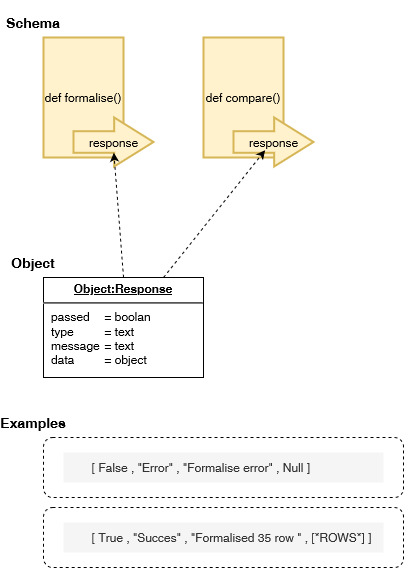

The diagram above was exported from draw.io. Its source (the exported page's mxGraphModel, read from the mxfile embedded in the PNG):
<mxGraphModel dx="1573" dy="501" grid="1" gridSize="10" guides="1" tooltips="1" connect="1" arrows="1" fold="1" page="1" pageScale="1" pageWidth="827" pageHeight="1169" math="0" shadow="0">
  <root>
    <mxCell id="0" />
    <mxCell id="1" parent="0" />
    <mxCell id="VG8ZnwepA-Bd3GShXPEL-5" value="def compare()" style="rounded=0;whiteSpace=wrap;html=1;fillColor=#fff2cc;strokeColor=#d6b656;strokeWidth=2;" vertex="1" parent="1">
      <mxGeometry x="160" y="80" width="80" height="120" as="geometry" />
    </mxCell>
    <mxCell id="VG8ZnwepA-Bd3GShXPEL-7" value="response" style="html=1;shadow=0;dashed=0;align=center;verticalAlign=middle;shape=mxgraph.arrows2.arrow;dy=0.56;dx=39.33;notch=0;fillColor=#fff2cc;strokeColor=#d6b656;strokeWidth=2;" vertex="1" parent="1">
      <mxGeometry x="190" y="160" width="80" height="49" as="geometry" />
    </mxCell>
    <mxCell id="VG8ZnwepA-Bd3GShXPEL-8" value="def formalise()" style="rounded=0;whiteSpace=wrap;html=1;fillColor=#fff2cc;strokeColor=#d6b656;strokeWidth=2;" vertex="1" parent="1">
      <mxGeometry y="80" width="80" height="120" as="geometry" />
    </mxCell>
    <mxCell id="VG8ZnwepA-Bd3GShXPEL-9" value="response" style="html=1;shadow=0;dashed=0;align=center;verticalAlign=middle;shape=mxgraph.arrows2.arrow;dy=0.56;dx=39.33;notch=0;fillColor=#fff2cc;strokeColor=#d6b656;strokeWidth=2;" vertex="1" parent="1">
      <mxGeometry x="30" y="160" width="80" height="49" as="geometry" />
    </mxCell>
    <mxCell id="VG8ZnwepA-Bd3GShXPEL-12" value="&lt;p style=&quot;margin:0px;margin-top:4px;text-align:center;text-decoration:underline;&quot;&gt;&lt;b&gt;Object:Response&lt;/b&gt;&lt;/p&gt;&lt;hr&gt;&lt;p style=&quot;margin:0px;margin-left:8px;&quot;&gt;passed&lt;span style=&quot;white-space: pre;&quot;&gt;&#09;&lt;/span&gt;= boolan&lt;/p&gt;&lt;p style=&quot;margin:0px;margin-left:8px;&quot;&gt;type&lt;span style=&quot;white-space: pre;&quot;&gt;&#09;&lt;/span&gt;&lt;span style=&quot;white-space: pre;&quot;&gt;&#09;&lt;/span&gt;= text&lt;br&gt;&lt;/p&gt;&lt;p style=&quot;margin:0px;margin-left:8px;&quot;&gt;message&lt;span style=&quot;white-space: pre;&quot;&gt;&#09;&lt;/span&gt;= text&lt;br&gt;data&lt;span style=&quot;white-space: pre;&quot;&gt;&#09;&lt;/span&gt;&lt;span style=&quot;white-space: pre;&quot;&gt;&#09;&lt;/span&gt;= object&lt;br&gt;&lt;/p&gt;" style="verticalAlign=top;align=left;overflow=fill;fontSize=12;fontFamily=Helvetica;html=1;whiteSpace=wrap;" vertex="1" parent="1">
      <mxGeometry y="320" width="160" height="100" as="geometry" />
    </mxCell>
    <mxCell id="VG8ZnwepA-Bd3GShXPEL-13" style="rounded=0;orthogonalLoop=1;jettySize=auto;html=1;entryX=0.395;entryY=0.668;entryDx=0;entryDy=0;entryPerimeter=0;exitX=0.75;exitY=0;exitDx=0;exitDy=0;dashed=1;" edge="1" parent="1" source="VG8ZnwepA-Bd3GShXPEL-12" target="VG8ZnwepA-Bd3GShXPEL-7">
      <mxGeometry relative="1" as="geometry" />
    </mxCell>
    <mxCell id="VG8ZnwepA-Bd3GShXPEL-14" style="rounded=0;orthogonalLoop=1;jettySize=auto;html=1;entryX=0;entryY=0;entryDx=40.335;entryDy=35.28;entryPerimeter=0;exitX=0.5;exitY=0;exitDx=0;exitDy=0;dashed=1;" edge="1" parent="1" source="VG8ZnwepA-Bd3GShXPEL-12" target="VG8ZnwepA-Bd3GShXPEL-9">
      <mxGeometry relative="1" as="geometry" />
    </mxCell>
    <mxCell id="VG8ZnwepA-Bd3GShXPEL-15" value="" style="rounded=1;whiteSpace=wrap;html=1;align=left;dashed=1;" vertex="1" parent="1">
      <mxGeometry y="480" width="360" height="60" as="geometry" />
    </mxCell>
    <mxCell id="VG8ZnwepA-Bd3GShXPEL-16" value="" style="rounded=1;whiteSpace=wrap;html=1;align=left;dashed=1;" vertex="1" parent="1">
      <mxGeometry y="550" width="360" height="60" as="geometry" />
    </mxCell>
    <mxCell id="VG8ZnwepA-Bd3GShXPEL-17" value="&lt;h3&gt;Examples&lt;/h3&gt;" style="text;html=1;strokeColor=none;fillColor=none;align=center;verticalAlign=middle;whiteSpace=wrap;rounded=0;" vertex="1" parent="1">
      <mxGeometry x="-40" y="450" width="60" height="30" as="geometry" />
    </mxCell>
    <mxCell id="VG8ZnwepA-Bd3GShXPEL-18" value="&lt;h3&gt;Schema&lt;/h3&gt;" style="text;html=1;strokeColor=none;fillColor=none;align=center;verticalAlign=middle;whiteSpace=wrap;rounded=0;" vertex="1" parent="1">
      <mxGeometry x="-40" y="50" width="60" height="30" as="geometry" />
    </mxCell>
    <mxCell id="VG8ZnwepA-Bd3GShXPEL-19" value="&lt;h3&gt;Object&lt;/h3&gt;" style="text;html=1;strokeColor=none;fillColor=none;align=center;verticalAlign=middle;whiteSpace=wrap;rounded=0;" vertex="1" parent="1">
      <mxGeometry x="-40" y="290" width="60" height="30" as="geometry" />
    </mxCell>
    <mxCell id="VG8ZnwepA-Bd3GShXPEL-20" value="&lt;div align=&quot;left&quot;&gt;&lt;span style=&quot;white-space: pre;&quot;&gt;&#09;&lt;/span&gt;[ False , &quot;Error&quot; , &quot;Formalise error&quot; , Null ]&lt;/div&gt;" style="rounded=0;whiteSpace=wrap;html=1;strokeColor=none;fillColor=#f5f5f5;fontColor=#333333;align=left;" vertex="1" parent="1">
      <mxGeometry x="20" y="495" width="320" height="30" as="geometry" />
    </mxCell>
    <mxCell id="VG8ZnwepA-Bd3GShXPEL-23" value="&lt;div align=&quot;left&quot;&gt;&lt;span style=&quot;white-space: pre;&quot;&gt;&#09;&lt;/span&gt;&lt;span style=&quot;&quot;&gt;&lt;/span&gt;[ True , &quot;Succes&quot; , &quot;Formalised 35 row &quot; , [*ROWS*] ]&lt;/div&gt;" style="rounded=0;whiteSpace=wrap;html=1;strokeColor=none;fillColor=#f5f5f5;fontColor=#333333;align=left;" vertex="1" parent="1">
      <mxGeometry x="20" y="565" width="320" height="30" as="geometry" />
    </mxCell>
  </root>
</mxGraphModel>